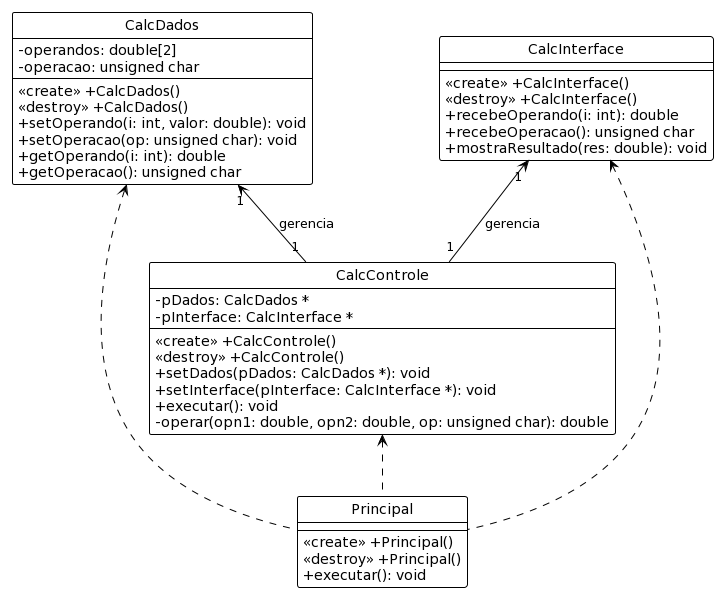

The diagram above was rendered by PlantUML. Its source (embedded in the PNG):
@startuml
!theme plain

hide class circles
skinparam classAttributeIconSize 0

class CalcDados {
  -operandos: double[2]
  -operacao: unsigned char
  <<create>> +CalcDados()
  <<destroy>> +CalcDados()
  +setOperando(i: int, valor: double): void
  +setOperacao(op: unsigned char): void
  +getOperando(i: int): double
  +getOperacao(): unsigned char
}

class CalcInterface {
  <<create>> +CalcInterface()
  <<destroy>> +CalcInterface()
  +recebeOperando(i: int): double
  +recebeOperacao(): unsigned char
  +mostraResultado(res: double): void
}

class CalcControle {
  -pDados: CalcDados *
  -pInterface: CalcInterface *
  <<create>> +CalcControle()
  <<destroy>> +CalcControle()
  +setDados(pDados: CalcDados *): void
  +setInterface(pInterface: CalcInterface *): void
  +executar(): void
  -operar(opn1: double, opn2: double, op: unsigned char): double
}

class Principal {
  <<create>> +Principal()
  <<destroy>> +Principal()
  +executar(): void
}

CalcDados "1" <-- "1" CalcControle : gerencia
CalcInterface "1" <-- "1" CalcControle : gerencia
CalcDados <. Principal
CalcInterface <.. Principal
CalcControle <.. Principal
@enduml